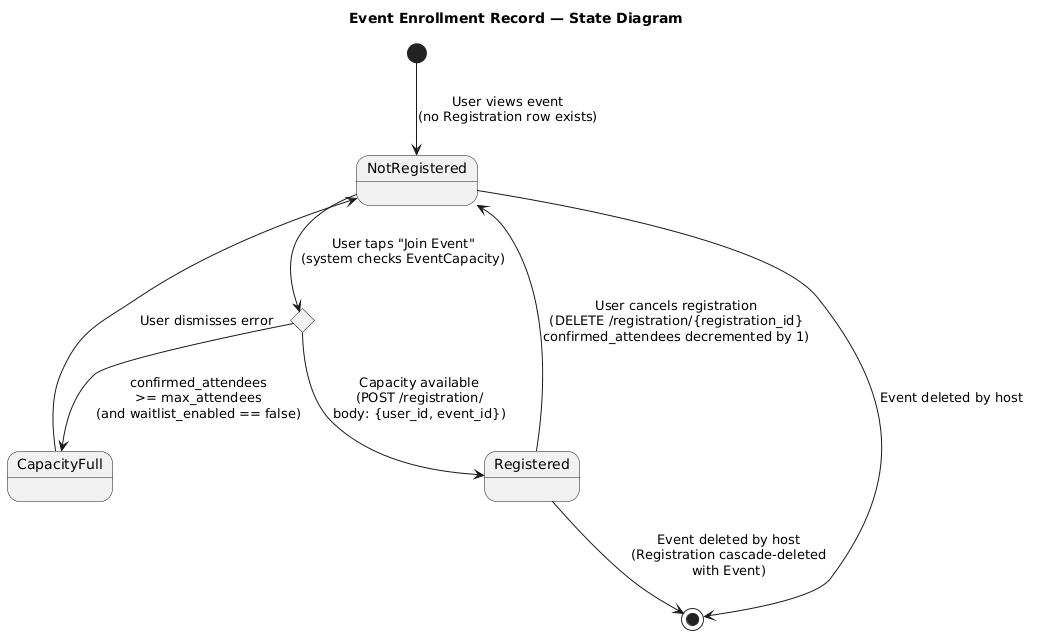

The diagram above was rendered by PlantUML. Its source (embedded in the PNG):
@startuml
title Event Enrollment Record — State Diagram

[*] --> NotRegistered : User views event\n(no Registration row exists)

state NotRegistered {
}

NotRegistered --> CheckingCapacity : User taps "Join Event"\n(system checks EventCapacity)

state CheckingCapacity <<choice>>

CheckingCapacity --> CapacityFull : confirmed_attendees\n>= max_attendees\n(and waitlist_enabled == false)

CheckingCapacity --> Registered : Capacity available\n(POST /registration/\nbody: {user_id, event_id})

state CapacityFull {
}

CapacityFull --> NotRegistered : User dismisses error

state Registered {

}

Registered --> NotRegistered : User cancels registration\n(DELETE /registration/{registration_id}\nconfirmed_attendees decremented by 1)

Registered --> [*] : Event deleted by host\n(Registration cascade-deleted\nwith Event)

NotRegistered --> [*] : Event deleted by host
@enduml